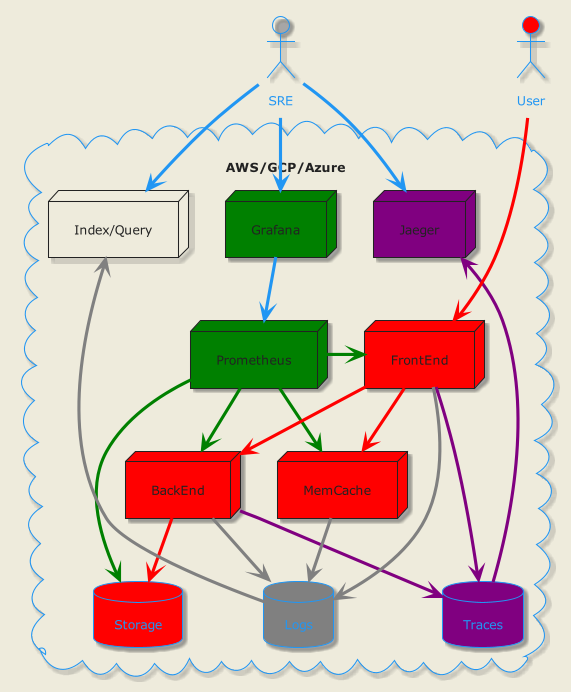

The diagram above was rendered by PlantUML. Its source (embedded in the PNG):
@startuml System Architecture

!theme materia-outline
skinparam backgroundColor #EEEBDC

cloud "AWS/GCP/Azure" as CLOUD {
    node Grafana #green
    node Prometheus #green
    node Jaeger #purple
    node "Index/Query" as log_index
    Grafana --> Prometheus
    node FrontEnd #red
    Prometheus -[#green]> FrontEnd
    node MemCache #red
    FrontEnd -[#red]-> MemCache
    Prometheus -[#green]> MemCache
    node BackEnd #red
    FrontEnd -[#red]-> BackEnd
    Prometheus -[#green]> BackEnd
    database Storage #red
    Prometheus -[#green]> Storage
    BackEnd -[#red]-> Storage
    database Traces #purple
    BackEnd -[#purple]-> Traces
    FrontEnd -[#purple]--> Traces
    Jaeger <-[#purple]--- Traces
    database Logs #gray
    FrontEnd -[#gray]--> Logs
    BackEnd -[#gray]-> Logs
    MemCache -[#gray]-> Logs
    log_index <-[#gray]--- Logs
}
actor User #red
User -[#red]--> FrontEnd
actor SRE
SRE --> Grafana
SRE --> Jaeger
SRE --> log_index
@enduml